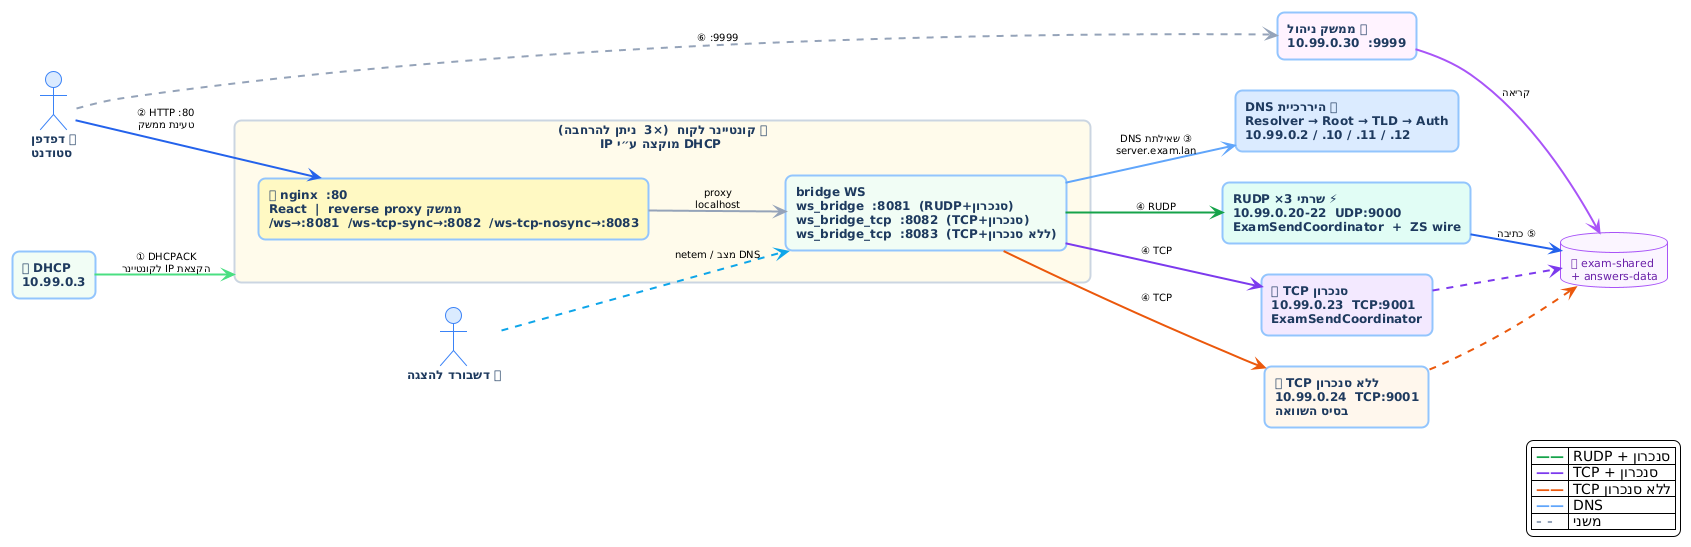

The diagram above was rendered by PlantUML. Its source (embedded in the PNG):
@startuml
!theme plain
left to right direction
skinparam backgroundColor #FFFFFF
skinparam defaultFontName "Segoe UI"
skinparam defaultFontSize 12
skinparam shadowing false
skinparam roundcorner 14
skinparam nodesep 30
skinparam ranksep 50
skinparam ArrowThickness 2
skinparam ArrowFontSize 10

skinparam actor {
  BackgroundColor #dbeafe
  BorderColor #3b82f6
  FontColor #1e3a5f
  FontStyle bold
}
skinparam rectangle {
  BackgroundColor #f0f4ff
  BorderColor #93c5fd
  BorderThickness 2
  FontColor #1e3a5f
  FontStyle bold
  FontSize 12
}
skinparam package {
  BackgroundColor #f8fafc
  BorderColor #cbd5e1
  FontColor #334155
  FontStyle bold
  FontSize 12
}
skinparam database {
  BackgroundColor #faf5ff
  BorderColor #a855f7
  FontColor #6b21a8
  FontSize 11
}


' ── HOST ──────────────────────────────────────────────
actor "👤 דפדפן\n סטודנט" as browser
actor "📊 דשבורד להצגה" as prof

' ── CLIENT CONTAINER ──────────────────────────────────
rectangle "📦 קונטיינר לקוח  (×3  ניתן להרחבה)\nIP מוקצה ע״י DHCP " as client_pkg #fffbeb {
  rectangle "🌐 nginx  :80\nממשק React  |  reverse proxy\n/ws→:8081  /ws-tcp-sync→:8082  /ws-tcp-nosync→:8083" as nginx_bv #fef9c3

  rectangle "bridge WS\nws_bridge  :8081  (RUDP+סנכרון)\nws_bridge_tcp  :8082  (TCP+סנכרון)\nws_bridge_tcp  :8083  (TCP+ללא סנכרון)" as bridges_bv #f0fdf4
}

' ── INFRASTRUCTURE ────────────────────────────────────
rectangle "🏠 DHCP\n10.99.0.3" as dhcp #f0fdf4
rectangle "🌐 היררכיית DNS\nResolver → Root → TLD → Auth\n10.99.0.2 / .10 / .11 / .12" as dns #dbeafe

' ── EXAM SERVERS ──────────────────────────────────────
rectangle "⚡ שרתי RUDP ×3\n10.99.0.20-22  UDP:9000\nExamSendCoordinator  +  ZS wire" as rudp #e0fdf4
rectangle "🔌 TCP סנכרון\n10.99.0.23  TCP:9001\nExamSendCoordinator" as tcps #f3e8ff
rectangle "🔌 TCP ללא סנכרון\n10.99.0.24  TCP:9001\nבסיס השוואה" as tcpn #fff7ed

' ── STORAGE + ADMIN ───────────────────────────────────
database "💾 exam-shared\n+ answers-data" as vols
rectangle "📋 ממשק ניהול\n10.99.0.30  :9999" as admin #fef2ff

' ── ARROWS ────────────────────────────────────────────
dhcp       -[#4ade80]->        client_pkg  : "① DHCPACK\nהקצאת IP לקונטיינר"
browser    -[#2563eb]->        nginx_bv    : "② HTTP :80\nטעינת ממשק"
nginx_bv   -[#94a3b8]->        bridges_bv  : "proxy\nlocalhost"
bridges_bv -[#60a5fa]->        dns         : "③ שאילתת DNS\nserver.exam.lan"
bridges_bv -[#16a34a]->        rudp        : "④ RUDP"
bridges_bv -[#7c3aed]->        tcps        : "④ TCP"
bridges_bv -[#ea580c]->        tcpn        : "④ TCP"
rudp       -[#2563eb]->        vols        : "⑤ כתיבה"
tcps       -[#7c3aed,dashed]-> vols
tcpn       -[#ea580c,dashed]-> vols
admin      -[#a855f7]->        vols        : "קריאה"
browser    -[#94a3b8,dashed]-> admin       : "⑥ :9999"
prof       -[#0ea5e9,dashed]-> bridges_bv  : "netem / מצב DNS"

legend bottom right
  | <color:#16a34a><b>——</b></color> | RUDP + סנכרון |
  | <color:#7c3aed><b>——</b></color> | TCP + סנכרון  |
  | <color:#ea580c><b>——</b></color> | TCP ללא סנכרון |
  | <color:#60a5fa><b>——</b></color> | DNS |
  | <color:#94a3b8><b>- -</b></color> | משני |
endlegend
@enduml